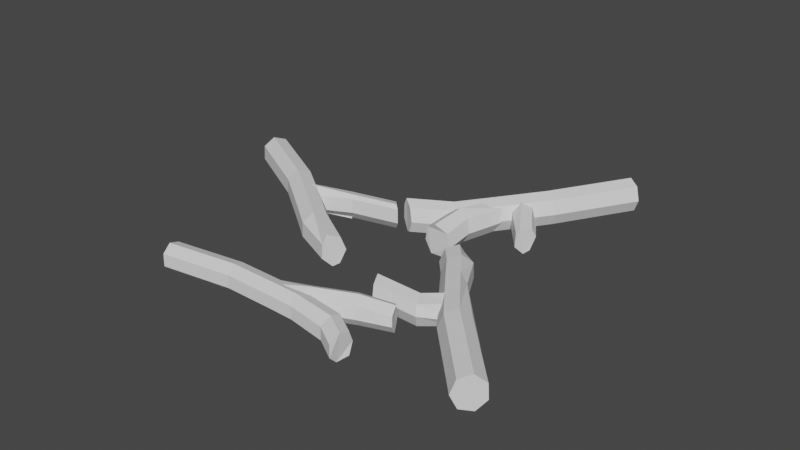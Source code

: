# Source: Branches3.blend  (saved by Blender 2.82.7; exported with 4.5.12 LTS)
import bpy
from mathutils import Matrix  # noqa: F401  (used for matrix-valued properties, if any)

bpy.ops.wm.read_factory_settings(use_empty=True)
scene = bpy.context.scene
scene.name = 'Scene'

# ---- collections
col_collection = bpy.data.collections.new('Collection'); scene.collection.children.link(col_collection)

# ---- world
world_world = bpy.data.worlds.new('World'); scene.world = world_world
world_world.use_nodes = True; world_world.node_tree.nodes.clear()
_N = world_world.node_tree.nodes; _L = world_world.node_tree.links
n0 = _N.new('ShaderNodeOutputWorld'); n0.name = 'World Output'; n0.location = (300, 300)
n1 = _N.new('ShaderNodeBackground'); n1.name = 'Background'; n1.location = (10, 300)
n1.inputs[0].default_value = (0.05088, 0.05088, 0.05088, 1.0)
_L.new(n1.outputs[0], n0.inputs[0])
n0.is_active_output = True
world_world.color = (0.05088, 0.05088, 0.05088)
world_world.use_sun_shadow = False
world_world.sun_shadow_jitter_overblur = 0.0

# ---- meshes
me_cylinder_005 = bpy.data.meshes.new('Cylinder.005')
me_cylinder_005.from_pydata([(0.05816, -1.115, -0.6104), (-0.6477, -0.6102, -0.6104), (0.8929, -0.8779, -0.6104), (0.05816, -1.115, -0.2467), (-0.4551, -1.026, -0.004474), (-0.6477, -0.6102, -0.2467), (0.8929, -0.8779, -0.2467), (0.3797, -0.7887, -0.004474), (1.228, -0.07747, -0.2467), (1.228, -0.07747, -0.6104), (0.7148, 0.01172, -0.004474), (0.8111, 0.6836, -0.2467), (0.8111, 0.6836, -0.6104), (0.2979, 0.7728, -0.004474), (-0.04384, 0.8322, -0.2467), (-0.04384, 0.8322, -0.6104), (-0.5571, 0.9214, -0.004474), (-0.6931, 0.2564, -0.2467), (-0.6931, 0.2564, -0.6104), (-1.206, 0.3456, -0.004474), (-1.501, 0.3968, 0.1224), (-1.161, -0.521, -0.004474), (-1.456, -0.4698, 0.1224), (-1.126, -0.3278, 0.2979), (-0.7499, -0.9746, 0.1224), (-0.8239, -0.8326, 0.2961), (0.08487, -0.7375, 0.1224), (0.01083, -0.5955, 0.3008), (0.42, 0.06295, 0.1224), (0.3459, 0.2049, 0.3008), (0.003073, 0.824, 0.1224), (-0.07097, 0.966, 0.3008), (-0.8519, 0.9726, 0.1224), (-0.5217, 1.115, 0.2979), (-1.171, 0.5388, 0.2979), (0.3928, 0.3968, -0.08379), (0.3854, -0.4698, -0.08653), (5.119, 0.2425, 0.0398), (0.27, -0.9313, -0.1291), (4.723, -0.2902, 0.1265), (0.1334, -0.7375, -0.1794), (5.02, 1.004, 0.06455), (0.07864, 0.06295, -0.1996), (4.712, 0.5764, 0.1292), (0.1301, 0.5549, -0.1821), (2.677, 0.966, -0.07068), (0.1156, 0.7035, -0.1298), (2.622, 1.115, -0.04318), (4.867, 1.152, 0.09062), (2.523, -0.3278, -0.01825), (0.3854, -0.4698, -0.08653), (0.3928, 0.3968, -0.08379), (0.27, -0.9313, -0.1291), (2.567, -0.5226, -0.03658), (0.1334, -0.7375, -0.1794), (2.84, -0.3288, -0.08502), (0.07864, 0.06295, -0.1996), (2.92, 0.2049, -0.1049), (0.1468, 0.5549, -0.1745), (2.82, 0.966, -0.08016), (2.667, 1.115, -0.05409), (0.2866, 0.7035, -0.1229), (2.512, 0.5388, -0.01556), (5.04, -0.2912, 0.05969), (4.766, -0.4851, 0.1081), (5.119, 0.2425, 0.0398), (4.723, -0.2902, 0.1265), (5.02, 1.004, 0.06455), (4.712, 0.5764, 0.1292), (4.867, 1.152, 0.09062), (5.04, -0.2912, 0.05969), (4.766, -0.4851, 0.1081)], [], [(0, 3, 5, 1), (0, 1, 18, 15, 12, 9, 2), (2, 6, 3, 0), (3, 4, 21, 5), (6, 7, 4, 3), (9, 8, 6, 2), (8, 10, 7, 6), (12, 11, 8, 9), (11, 13, 10, 8), (15, 14, 11, 12), (14, 16, 13, 11), (18, 17, 14, 15), (17, 19, 16, 14), (1, 5, 17, 18), (5, 21, 19, 17), (21, 22, 20, 19), (19, 20, 32, 16), (4, 24, 22, 21), (22, 23, 34, 20), (24, 25, 23, 22), (26, 27, 25, 24), (7, 26, 24, 4), (10, 28, 26, 7), (28, 29, 27, 26), (13, 30, 28, 10), (30, 31, 29, 28), (16, 32, 30, 13), (32, 33, 31, 30), (20, 34, 33, 32), (23, 25, 27, 29, 31, 33, 34), (36, 38, 52, 50), (46, 35, 51, 61), (42, 44, 58, 56), (35, 36, 50, 51), (47, 46, 61, 60), (46, 47, 45, 44), (38, 40, 54, 52), (45, 47, 60, 59), (50, 49, 62, 51), (52, 53, 49, 50), (54, 55, 53, 52), (56, 57, 55, 54), (58, 59, 57, 56), (51, 62, 60, 61), (57, 59, 41, 37), (44, 45, 59, 58), (40, 42, 56, 54), (62, 49, 39, 43), (60, 62, 43, 48), (49, 53, 64, 39), (55, 57, 37, 63), (59, 60, 48, 41), (53, 55, 63, 64), (66, 71, 70, 65, 67, 69, 68)])
_uv = me_cylinder_005.uv_layers.new(name='UVMap')
_uv.uv.foreach_set('vector', [1.0, 0.5, 1.0, 0.8399, 0.8571, 0.8399, 0.8571, 0.5, 0.75, 0.49, 0.9376, 0.3996, 0.984, 0.1966, 0.8541, 0.03377, 0.6459, 0.03377, 0.516, 0.1966, 0.5624, 0.3996, 0.1429, 0.5, 0.1429, 0.8399, 2.98e-08, 0.8399, 2.98e-08, 0.5, 1.0, 0.8399, 1.0, 0.9004, 0.8571, 0.9004, 0.8571, 0.8399, 0.1429, 0.8399, 0.1429, 0.9004, 2.98e-08, 0.9004, 2.98e-08, 0.8399, 0.2857, 0.5, 0.2857, 0.8399, 0.1429, 0.8399, 0.1429, 0.5, 0.2857, 0.8399, 0.2857, 0.9004, 0.1429, 0.9004, 0.1429, 0.8399, 0.4286, 0.5, 0.4286, 0.8399, 0.2857, 0.8399, 0.2857, 0.5, 0.4286, 0.8399, 0.4286, 0.9004, 0.2857, 0.9004, 0.2857, 0.8399, 0.5714, 0.5, 0.5714, 0.8399, 0.4286, 0.8399, 0.4286, 0.5, 0.5714, 0.8399, 0.5714, 0.9004, 0.4286, 0.9004, 0.4286, 0.8399, 0.7143, 0.5, 0.7143, 0.8399, 0.5714, 0.8399, 0.5714, 0.5, 0.7143, 0.8399, 0.7143, 0.9004, 0.5714, 0.9004, 0.5714, 0.8399, 0.8571, 0.5, 0.8571, 0.8399, 0.7143, 0.8399, 0.7143, 0.5, 0.8571, 0.8399, 0.8571, 0.9004, 0.7143, 0.9004, 0.7143, 0.8399, 0.8571, 0.9004, 0.8571, 0.9502, 0.7143, 0.9502, 0.7143, 0.9004, 0.7143, 0.9004, 0.7143, 0.9502, 0.5714, 0.9502, 0.5714, 0.9004, 1.0, 0.9004, 1.0, 0.9502, 0.8571, 0.9502, 0.8571, 0.9004, 0.8571, 0.9502, 0.8571, 1.0, 0.7143, 1.0, 0.7143, 0.9502, 1.0, 0.9502, 1.0, 1.0, 0.8571, 1.0, 0.8571, 0.9502, 0.1429, 0.9502, 0.1429, 1.0, 2.98e-08, 1.0, 2.98e-08, 0.9502, 0.1429, 0.9004, 0.1429, 0.9502, 2.98e-08, 0.9502, 2.98e-08, 0.9004, 0.2857, 0.9004, 0.2857, 0.9502, 0.1429, 0.9502, 0.1429, 0.9004, 0.2857, 0.9502, 0.2857, 1.0, 0.1429, 1.0, 0.1429, 0.9502, 0.4286, 0.9004, 0.4286, 0.9502, 0.2857, 0.9502, 0.2857, 0.9004, 0.4286, 0.9502, 0.4286, 1.0, 0.2857, 1.0, 0.2857, 0.9502, 0.5714, 0.9004, 0.5714, 0.9502, 0.4286, 0.9502, 0.4286, 0.9004, 0.5714, 0.9502, 0.5714, 1.0, 0.4286, 1.0, 0.4286, 0.9502, 0.7143, 0.9502, 0.7143, 1.0, 0.5714, 1.0, 0.5714, 0.9502, 0.4376, 0.3996, 0.25, 0.49, 0.06236, 0.3996, 0.01602, 0.1966, 0.1459, 0.03377, 0.3541, 0.03377, 0.484, 0.1966, 0.0, 0.0, 0.0, 0.0, 0.0, 0.0, 0.0, 0.0, 0.0, 0.0, 0.0, 0.0, 0.0, 0.0, 0.0, 0.0, 0.0, 0.0, 0.0, 0.0, 0.0, 0.0, 0.0, 0.0, 0.0, 0.0, 0.0, 0.0, 0.0, 0.0, 0.0, 0.0, 0.5714, 1.0, 0.5714, 0.9502, 0.5714, 0.9502, 0.5714, 1.0, 0.5714, 0.9502, 0.5714, 1.0, 0.4286, 1.0, 0.4286, 0.9502, 0.0, 0.0, 0.0, 0.0, 0.0, 0.0, 0.0, 0.0, 0.4286, 1.0, 0.5714, 1.0, 0.5714, 1.0, 0.4286, 1.0, 0.8571, 0.9502, 0.8571, 1.0, 0.7143, 1.0, 0.7143, 0.9502, 1.0, 0.9502, 1.0, 1.0, 0.8571, 1.0, 0.8571, 0.9502, 0.1429, 0.9502, 0.1429, 1.0, 2.98e-08, 1.0, 2.98e-08, 0.9502, 0.2857, 0.9502, 0.2857, 1.0, 0.1429, 1.0, 0.1429, 0.9502, 0.4286, 0.9502, 0.4286, 1.0, 0.2857, 1.0, 0.2857, 0.9502, 0.7143, 0.9502, 0.7143, 1.0, 0.5714, 1.0, 0.5714, 0.9502, 0.2857, 1.0, 0.4286, 1.0, 0.4286, 1.0, 0.2857, 1.0, 0.4286, 0.9502, 0.4286, 1.0, 0.4286, 1.0, 0.4286, 0.9502, 0.0, 0.0, 0.0, 0.0, 0.0, 0.0, 0.0, 0.0, 0.7143, 1.0, 0.8571, 1.0, 0.8571, 1.0, 0.7143, 1.0, 0.5714, 1.0, 0.7143, 1.0, 0.7143, 1.0, 0.5714, 1.0, 0.8571, 1.0, 1.0, 1.0, 1.0, 1.0, 0.8571, 1.0, 0.1429, 1.0, 0.2857, 1.0, 0.2857, 1.0, 0.1429, 1.0, 0.4286, 1.0, 0.5714, 1.0, 0.5714, 1.0, 0.4286, 1.0, 2.98e-08, 1.0, 0.1429, 1.0, 0.1429, 1.0, 2.98e-08, 1.0, 0.4376, 0.3996, 0.25, 0.49, 0.06236, 0.3996, 0.01602, 0.1966, 0.1459, 0.03377, 0.3541, 0.03377, 0.484, 0.1966])
me_cylinder_005.use_remesh_fix_poles = True
me_cylinder_005.use_remesh_preserve_attributes = False
me_cylinder_005.use_mirror_vertex_groups = False
me_cylinder_005.update()
me_cylinder_001 = bpy.data.meshes.new('Cylinder.001')
me_cylinder_001.from_pydata([(1.265, 1.124, 0.32), (2.069, 1.099, 0.2907), (-0.008905, 0.8843, 0.132), (0.7165, 0.4648, 0.3304), (0.8693, -0.3875, 0.3265), (-0.5697, 0.2274, 0.1379), (-1.172, 0.1657, 0.0165), (-0.4169, -0.625, 0.1339), (-1.001, -0.5801, 0.01253), (0.3344, -1.031, 0.1231), (-0.2331, -0.8924, 0.001685), (1.621, -0.7935, 0.3156), (1.118, -0.6848, 0.1135), (0.5272, -0.6833, -0.0433), (2.345, -0.4369, 0.2835), (1.345, 0.1528, 0.1124), (0.7426, 0.09111, -0.03797), (2.571, 0.4006, 0.2825), (0.8432, 0.8511, 0.1207), (0.2409, 0.7894, -0.02974), (-0.6112, 0.8226, 0.01061), (0.05816, -1.115, -0.6104), (-0.6477, -0.6102, -0.6104), (0.8929, -0.8779, -0.6104), (0.05816, -1.115, -0.2467), (-0.4551, -1.026, -0.004474), (-0.6477, -0.6102, -0.2467), (0.8929, -0.8779, -0.2467), (0.3797, -0.7887, -0.004474), (1.228, -0.07747, -0.2467), (1.228, -0.07747, -0.6104), (0.7148, 0.01172, -0.004474), (0.8111, 0.6836, -0.2467), (0.8111, 0.6836, -0.6104), (0.2979, 0.7728, -0.004474), (-0.04384, 0.8322, -0.2467), (-0.04384, 0.8322, -0.6104), (-0.5571, 0.9214, -0.004474), (-0.6931, 0.2564, -0.2467), (-0.6931, 0.2564, -0.6104), (-1.206, 0.3456, -0.004474), (-1.501, 0.3968, 0.1224), (-1.161, -0.521, -0.004474), (-1.456, -0.4698, 0.1224), (-2.273, -0.3278, 0.3048), (-0.7499, -0.9746, 0.1224), (-1.567, -0.8326, 0.3231), (0.08487, -0.7375, 0.1224), (-0.7321, -0.5955, 0.3277), (0.42, 0.06295, 0.1224), (-0.397, 0.2049, 0.3277), (0.003073, 0.824, 0.1224), (-0.8139, 0.966, 0.3277), (-0.8519, 0.9726, 0.1224), (-1.669, 1.115, 0.3048), (-2.318, 0.5388, 0.3048), (2.621, 1.156, 0.4446), (1.816, 1.181, 0.4738), (1.268, 0.5218, 0.4843), (1.422, -0.07621, 0.4799), (3.124, 0.7119, 0.4359), (2.898, -0.1256, 0.437), (2.173, -0.4822, 0.469), (-2.8, 1.287, 0.3973), (-3.449, 0.7107, 0.3973), (-1.945, 1.138, 0.4202), (-3.404, -0.1559, 0.3973), (-1.528, 0.3769, 0.4202), (-1.863, -0.4236, 0.4202), (-2.698, -0.6607, 0.4156)], [], [(0, 3, 58, 57), (2, 0, 1, 18), (5, 3, 0, 2), (7, 4, 3, 5), (8, 7, 5, 6), (6, 5, 2, 20), (10, 9, 7, 8), (9, 11, 4, 7), (13, 12, 9, 10), (12, 14, 11, 9), (16, 15, 12, 13), (15, 17, 14, 12), (19, 18, 15, 16), (18, 1, 17, 15), (20, 2, 18, 19), (21, 24, 26, 22), (21, 22, 39, 36, 33, 30, 23), (23, 27, 24, 21), (24, 25, 42, 26), (27, 28, 25, 24), (30, 29, 27, 23), (29, 31, 28, 27), (33, 32, 29, 30), (32, 34, 31, 29), (36, 35, 32, 33), (35, 37, 34, 32), (39, 38, 35, 36), (38, 40, 37, 35), (22, 26, 38, 39), (26, 42, 40, 38), (42, 43, 41, 40), (40, 41, 53, 37), (25, 45, 43, 42), (43, 44, 55, 41), (45, 46, 44, 43), (47, 48, 46, 45), (28, 47, 45, 25), (31, 49, 47, 28), (49, 50, 48, 47), (34, 51, 49, 31), (51, 52, 50, 49), (37, 53, 51, 34), (53, 54, 52, 51), (41, 55, 54, 53), (46, 48, 68, 69), (56, 57, 58, 59, 62, 61, 60), (1, 0, 57, 56), (17, 1, 56, 60), (3, 4, 59, 58), (4, 11, 62, 59), (11, 14, 61, 62), (14, 17, 60, 61), (66, 69, 68, 67, 65, 63, 64), (50, 52, 65, 67), (55, 44, 66, 64), (54, 55, 64, 63), (44, 46, 69, 66), (48, 50, 67, 68), (52, 54, 63, 65)])
_uv = me_cylinder_001.uv_layers.new(name='UVMap')
_uv.uv.foreach_set('vector', [2.98e-08, 1.0, 0.1429, 1.0, 0.1429, 1.0, 2.98e-08, 1.0, 1.0, 0.9502, 1.0, 1.0, 0.8571, 1.0, 0.8571, 0.9502, 0.1429, 0.9502, 0.1429, 1.0, 2.98e-08, 1.0, 2.98e-08, 0.9502, 0.2857, 0.9502, 0.2857, 1.0, 0.1429, 1.0, 0.1429, 0.9502, 0.2857, 0.9004, 0.2857, 0.9502, 0.1429, 0.9502, 0.1429, 0.9004, 0.1429, 0.9004, 0.1429, 0.9502, 2.98e-08, 0.9502, 2.98e-08, 0.9004, 0.4286, 0.9004, 0.4286, 0.9502, 0.2857, 0.9502, 0.2857, 0.9004, 0.4286, 0.9502, 0.4286, 1.0, 0.2857, 1.0, 0.2857, 0.9502, 0.5714, 0.9004, 0.5714, 0.9502, 0.4286, 0.9502, 0.4286, 0.9004, 0.5714, 0.9502, 0.5714, 1.0, 0.4286, 1.0, 0.4286, 0.9502, 0.7143, 0.9004, 0.7143, 0.9502, 0.5714, 0.9502, 0.5714, 0.9004, 0.7143, 0.9502, 0.7143, 1.0, 0.5714, 1.0, 0.5714, 0.9502, 0.8571, 0.9004, 0.8571, 0.9502, 0.7143, 0.9502, 0.7143, 0.9004, 0.8571, 0.9502, 0.8571, 1.0, 0.7143, 1.0, 0.7143, 0.9502, 1.0, 0.9004, 1.0, 0.9502, 0.8571, 0.9502, 0.8571, 0.9004, 1.0, 0.5, 1.0, 0.8399, 0.8571, 0.8399, 0.8571, 0.5, 0.75, 0.49, 0.9376, 0.3996, 0.984, 0.1966, 0.8541, 0.03377, 0.6459, 0.03377, 0.516, 0.1966, 0.5624, 0.3996, 0.1429, 0.5, 0.1429, 0.8399, 2.98e-08, 0.8399, 2.98e-08, 0.5, 1.0, 0.8399, 1.0, 0.9004, 0.8571, 0.9004, 0.8571, 0.8399, 0.1429, 0.8399, 0.1429, 0.9004, 2.98e-08, 0.9004, 2.98e-08, 0.8399, 0.2857, 0.5, 0.2857, 0.8399, 0.1429, 0.8399, 0.1429, 0.5, 0.2857, 0.8399, 0.2857, 0.9004, 0.1429, 0.9004, 0.1429, 0.8399, 0.4286, 0.5, 0.4286, 0.8399, 0.2857, 0.8399, 0.2857, 0.5, 0.4286, 0.8399, 0.4286, 0.9004, 0.2857, 0.9004, 0.2857, 0.8399, 0.5714, 0.5, 0.5714, 0.8399, 0.4286, 0.8399, 0.4286, 0.5, 0.5714, 0.8399, 0.5714, 0.9004, 0.4286, 0.9004, 0.4286, 0.8399, 0.7143, 0.5, 0.7143, 0.8399, 0.5714, 0.8399, 0.5714, 0.5, 0.7143, 0.8399, 0.7143, 0.9004, 0.5714, 0.9004, 0.5714, 0.8399, 0.8571, 0.5, 0.8571, 0.8399, 0.7143, 0.8399, 0.7143, 0.5, 0.8571, 0.8399, 0.8571, 0.9004, 0.7143, 0.9004, 0.7143, 0.8399, 0.8571, 0.9004, 0.8571, 0.9502, 0.7143, 0.9502, 0.7143, 0.9004, 0.7143, 0.9004, 0.7143, 0.9502, 0.5714, 0.9502, 0.5714, 0.9004, 1.0, 0.9004, 1.0, 0.9502, 0.8571, 0.9502, 0.8571, 0.9004, 0.8571, 0.9502, 0.8571, 1.0, 0.7143, 1.0, 0.7143, 0.9502, 1.0, 0.9502, 1.0, 1.0, 0.8571, 1.0, 0.8571, 0.9502, 0.1429, 0.9502, 0.1429, 1.0, 2.98e-08, 1.0, 2.98e-08, 0.9502, 0.1429, 0.9004, 0.1429, 0.9502, 2.98e-08, 0.9502, 2.98e-08, 0.9004, 0.2857, 0.9004, 0.2857, 0.9502, 0.1429, 0.9502, 0.1429, 0.9004, 0.2857, 0.9502, 0.2857, 1.0, 0.1429, 1.0, 0.1429, 0.9502, 0.4286, 0.9004, 0.4286, 0.9502, 0.2857, 0.9502, 0.2857, 0.9004, 0.4286, 0.9502, 0.4286, 1.0, 0.2857, 1.0, 0.2857, 0.9502, 0.5714, 0.9004, 0.5714, 0.9502, 0.4286, 0.9502, 0.4286, 0.9004, 0.5714, 0.9502, 0.5714, 1.0, 0.4286, 1.0, 0.4286, 0.9502, 0.7143, 0.9502, 0.7143, 1.0, 0.5714, 1.0, 0.5714, 0.9502, 2.98e-08, 1.0, 0.1429, 1.0, 0.1429, 1.0, 2.98e-08, 1.0, 0.4376, 0.3996, 0.25, 0.49, 0.06236, 0.3996, 0.01602, 0.1966, 0.1459, 0.03377, 0.3541, 0.03377, 0.484, 0.1966, 0.8571, 1.0, 1.0, 1.0, 1.0, 1.0, 0.8571, 1.0, 0.7143, 1.0, 0.8571, 1.0, 0.8571, 1.0, 0.7143, 1.0, 0.1429, 1.0, 0.2857, 1.0, 0.2857, 1.0, 0.1429, 1.0, 0.2857, 1.0, 0.4286, 1.0, 0.4286, 1.0, 0.2857, 1.0, 0.4286, 1.0, 0.5714, 1.0, 0.5714, 1.0, 0.4286, 1.0, 0.5714, 1.0, 0.7143, 1.0, 0.7143, 1.0, 0.5714, 1.0, 0.4376, 0.3996, 0.25, 0.49, 0.06236, 0.3996, 0.01602, 0.1966, 0.1459, 0.03377, 0.3541, 0.03377, 0.484, 0.1966, 0.2857, 1.0, 0.4286, 1.0, 0.4286, 1.0, 0.2857, 1.0, 0.7143, 1.0, 0.8571, 1.0, 0.8571, 1.0, 0.7143, 1.0, 0.5714, 1.0, 0.7143, 1.0, 0.7143, 1.0, 0.5714, 1.0, 0.8571, 1.0, 1.0, 1.0, 1.0, 1.0, 0.8571, 1.0, 0.1429, 1.0, 0.2857, 1.0, 0.2857, 1.0, 0.1429, 1.0, 0.4286, 1.0, 0.5714, 1.0, 0.5714, 1.0, 0.4286, 1.0])
me_cylinder_001.use_remesh_fix_poles = True
me_cylinder_001.use_remesh_preserve_attributes = False
me_cylinder_001.use_mirror_vertex_groups = False
me_cylinder_001.update()
me_cylinder_002 = bpy.data.meshes.new('Cylinder.002')
me_cylinder_002.from_pydata([(1.018, 1.124, 0.2544), (1.822, 1.099, 0.2251), (0.1433, 0.8843, 0.1395), (0.4695, 0.4648, 0.2648), (0.6223, -0.3875, 0.2609), (-0.5697, 0.2274, 0.1379), (-1.172, 0.1657, 0.0165), (-0.4169, -0.625, 0.1339), (-1.001, -0.5801, 0.01253), (0.3344, -1.031, 0.1231), (-0.2331, -0.8924, 0.001685), (1.374, -0.7935, 0.25), (1.118, -0.6848, 0.1135), (0.5272, -0.6833, -0.0433), (2.098, -0.4369, 0.2179), (1.345, 0.1528, 0.1124), (0.7426, 0.09111, -0.03797), (2.324, 0.4006, 0.2169), (0.8432, 0.8511, 0.1207), (0.2409, 0.7894, -0.02974), (-0.6112, 0.8226, 0.01061), (0.05816, -1.115, -0.6104), (-0.6477, -0.6102, -0.6104), (0.8929, -0.8779, -0.6104), (0.05816, -1.115, -0.2467), (-0.4551, -1.026, -0.004474), (-0.6477, -0.6102, -0.2467), (0.8929, -0.8779, -0.2467), (0.3797, -0.7887, -0.004474), (1.228, -0.07747, -0.2467), (1.228, -0.07747, -0.6104), (0.7148, 0.01172, -0.004474), (0.8111, 0.6836, -0.2467), (0.8111, 0.6836, -0.6104), (0.2979, 0.7728, -0.004474), (-0.04384, 0.8322, -0.2467), (-0.04384, 0.8322, -0.6104), (-0.5571, 0.9214, -0.004474), (-0.6931, 0.2564, -0.2467), (-0.6931, 0.2564, -0.6104), (-1.206, 0.3456, -0.004474), (-1.501, 0.3968, 0.1224), (-1.161, -0.521, -0.004474), (-1.456, -0.4698, 0.1224), (-2.831, -0.3278, 0.2771), (-0.7499, -0.9746, 0.1224), (-2.529, -0.8326, 0.2753), (0.08487, -0.7375, 0.1224), (-1.695, -0.5955, 0.28), (0.42, 0.06295, 0.1224), (-1.36, 0.2049, 0.28), (0.003073, 0.824, 0.1224), (-1.776, 0.966, 0.28), (-0.8519, 0.9726, 0.1224), (-2.227, 1.115, 0.2771), (-2.876, 0.5388, 0.2771), (0.3928, 0.3968, -0.08379), (0.3854, -0.4698, -0.08653), (3.106, -0.3278, -0.02888), (0.27, -0.9313, -0.1291), (3.028, -0.5226, -0.04678), (0.1334, -0.7375, -0.1794), (2.967, -0.3288, -0.09788), (0.07864, 0.06295, -0.1996), (2.912, 0.2049, -0.1181), (0.1468, 0.5549, -0.1745), (2.98, 0.966, -0.09295), (0.2866, 0.7035, -0.1229), (3.007, 1.115, -0.0653), (3.113, 0.5388, -0.02614)], [], [(1, 0, 3, 4, 11, 14, 17), (2, 0, 1, 18), (5, 3, 0, 2), (7, 4, 3, 5), (8, 7, 5, 6), (6, 5, 2, 20), (10, 9, 7, 8), (9, 11, 4, 7), (13, 12, 9, 10), (12, 14, 11, 9), (16, 15, 12, 13), (15, 17, 14, 12), (19, 18, 15, 16), (18, 1, 17, 15), (20, 2, 18, 19), (21, 24, 26, 22), (21, 22, 39, 36, 33, 30, 23), (23, 27, 24, 21), (24, 25, 42, 26), (27, 28, 25, 24), (30, 29, 27, 23), (29, 31, 28, 27), (33, 32, 29, 30), (32, 34, 31, 29), (36, 35, 32, 33), (35, 37, 34, 32), (39, 38, 35, 36), (38, 40, 37, 35), (22, 26, 38, 39), (26, 42, 40, 38), (42, 43, 41, 40), (40, 41, 53, 37), (25, 45, 43, 42), (43, 44, 55, 41), (45, 46, 44, 43), (47, 48, 46, 45), (28, 47, 45, 25), (31, 49, 47, 28), (49, 50, 48, 47), (34, 51, 49, 31), (51, 52, 50, 49), (37, 53, 51, 34), (53, 54, 52, 51), (41, 55, 54, 53), (44, 46, 48, 50, 52, 54, 55), (57, 58, 69, 56), (59, 60, 58, 57), (61, 62, 60, 59), (63, 64, 62, 61), (65, 66, 64, 63), (67, 68, 66, 65), (56, 69, 68, 67), (58, 60, 62, 64, 66, 68, 69)])
_uv = me_cylinder_002.uv_layers.new(name='UVMap')
_uv.uv.foreach_set('vector', [0.4376, 0.3996, 0.25, 0.49, 0.06236, 0.3996, 0.01602, 0.1966, 0.1459, 0.03377, 0.3541, 0.03377, 0.484, 0.1966, 1.0, 0.9502, 1.0, 1.0, 0.8571, 1.0, 0.8571, 0.9502, 0.1429, 0.9502, 0.1429, 1.0, 2.98e-08, 1.0, 2.98e-08, 0.9502, 0.2857, 0.9502, 0.2857, 1.0, 0.1429, 1.0, 0.1429, 0.9502, 0.2857, 0.9004, 0.2857, 0.9502, 0.1429, 0.9502, 0.1429, 0.9004, 0.1429, 0.9004, 0.1429, 0.9502, 2.98e-08, 0.9502, 2.98e-08, 0.9004, 0.4286, 0.9004, 0.4286, 0.9502, 0.2857, 0.9502, 0.2857, 0.9004, 0.4286, 0.9502, 0.4286, 1.0, 0.2857, 1.0, 0.2857, 0.9502, 0.5714, 0.9004, 0.5714, 0.9502, 0.4286, 0.9502, 0.4286, 0.9004, 0.5714, 0.9502, 0.5714, 1.0, 0.4286, 1.0, 0.4286, 0.9502, 0.7143, 0.9004, 0.7143, 0.9502, 0.5714, 0.9502, 0.5714, 0.9004, 0.7143, 0.9502, 0.7143, 1.0, 0.5714, 1.0, 0.5714, 0.9502, 0.8571, 0.9004, 0.8571, 0.9502, 0.7143, 0.9502, 0.7143, 0.9004, 0.8571, 0.9502, 0.8571, 1.0, 0.7143, 1.0, 0.7143, 0.9502, 1.0, 0.9004, 1.0, 0.9502, 0.8571, 0.9502, 0.8571, 0.9004, 1.0, 0.5, 1.0, 0.8399, 0.8571, 0.8399, 0.8571, 0.5, 0.75, 0.49, 0.9376, 0.3996, 0.984, 0.1966, 0.8541, 0.03377, 0.6459, 0.03377, 0.516, 0.1966, 0.5624, 0.3996, 0.1429, 0.5, 0.1429, 0.8399, 2.98e-08, 0.8399, 2.98e-08, 0.5, 1.0, 0.8399, 1.0, 0.9004, 0.8571, 0.9004, 0.8571, 0.8399, 0.1429, 0.8399, 0.1429, 0.9004, 2.98e-08, 0.9004, 2.98e-08, 0.8399, 0.2857, 0.5, 0.2857, 0.8399, 0.1429, 0.8399, 0.1429, 0.5, 0.2857, 0.8399, 0.2857, 0.9004, 0.1429, 0.9004, 0.1429, 0.8399, 0.4286, 0.5, 0.4286, 0.8399, 0.2857, 0.8399, 0.2857, 0.5, 0.4286, 0.8399, 0.4286, 0.9004, 0.2857, 0.9004, 0.2857, 0.8399, 0.5714, 0.5, 0.5714, 0.8399, 0.4286, 0.8399, 0.4286, 0.5, 0.5714, 0.8399, 0.5714, 0.9004, 0.4286, 0.9004, 0.4286, 0.8399, 0.7143, 0.5, 0.7143, 0.8399, 0.5714, 0.8399, 0.5714, 0.5, 0.7143, 0.8399, 0.7143, 0.9004, 0.5714, 0.9004, 0.5714, 0.8399, 0.8571, 0.5, 0.8571, 0.8399, 0.7143, 0.8399, 0.7143, 0.5, 0.8571, 0.8399, 0.8571, 0.9004, 0.7143, 0.9004, 0.7143, 0.8399, 0.8571, 0.9004, 0.8571, 0.9502, 0.7143, 0.9502, 0.7143, 0.9004, 0.7143, 0.9004, 0.7143, 0.9502, 0.5714, 0.9502, 0.5714, 0.9004, 1.0, 0.9004, 1.0, 0.9502, 0.8571, 0.9502, 0.8571, 0.9004, 0.8571, 0.9502, 0.8571, 1.0, 0.7143, 1.0, 0.7143, 0.9502, 1.0, 0.9502, 1.0, 1.0, 0.8571, 1.0, 0.8571, 0.9502, 0.1429, 0.9502, 0.1429, 1.0, 2.98e-08, 1.0, 2.98e-08, 0.9502, 0.1429, 0.9004, 0.1429, 0.9502, 2.98e-08, 0.9502, 2.98e-08, 0.9004, 0.2857, 0.9004, 0.2857, 0.9502, 0.1429, 0.9502, 0.1429, 0.9004, 0.2857, 0.9502, 0.2857, 1.0, 0.1429, 1.0, 0.1429, 0.9502, 0.4286, 0.9004, 0.4286, 0.9502, 0.2857, 0.9502, 0.2857, 0.9004, 0.4286, 0.9502, 0.4286, 1.0, 0.2857, 1.0, 0.2857, 0.9502, 0.5714, 0.9004, 0.5714, 0.9502, 0.4286, 0.9502, 0.4286, 0.9004, 0.5714, 0.9502, 0.5714, 1.0, 0.4286, 1.0, 0.4286, 0.9502, 0.7143, 0.9502, 0.7143, 1.0, 0.5714, 1.0, 0.5714, 0.9502, 0.4376, 0.3996, 0.25, 0.49, 0.06236, 0.3996, 0.01602, 0.1966, 0.1459, 0.03377, 0.3541, 0.03377, 0.484, 0.1966, 0.8571, 0.9502, 0.8571, 1.0, 0.7143, 1.0, 0.7143, 0.9502, 1.0, 0.9502, 1.0, 1.0, 0.8571, 1.0, 0.8571, 0.9502, 0.1429, 0.9502, 0.1429, 1.0, 2.98e-08, 1.0, 2.98e-08, 0.9502, 0.2857, 0.9502, 0.2857, 1.0, 0.1429, 1.0, 0.1429, 0.9502, 0.4286, 0.9502, 0.4286, 1.0, 0.2857, 1.0, 0.2857, 0.9502, 0.5714, 0.9502, 0.5714, 1.0, 0.4286, 1.0, 0.4286, 0.9502, 0.7143, 0.9502, 0.7143, 1.0, 0.5714, 1.0, 0.5714, 0.9502, 0.4376, 0.3996, 0.25, 0.49, 0.06236, 0.3996, 0.01602, 0.1966, 0.1459, 0.03377, 0.3541, 0.03377, 0.484, 0.1966])
me_cylinder_002.use_remesh_fix_poles = True
me_cylinder_002.use_remesh_preserve_attributes = False
me_cylinder_002.use_mirror_vertex_groups = False
me_cylinder_002.update()
me_cylinder_003 = bpy.data.meshes.new('Cylinder.003')
me_cylinder_003.from_pydata([(0.5272, -0.6833, -0.0433), (0.7426, 0.09111, -0.03797), (0.2409, 0.7894, -0.02974), (0.05816, -1.115, -0.6104), (-0.6477, -0.6102, -0.6104), (0.8929, -0.8779, -0.6104), (0.05816, -1.115, -0.2467), (-0.4551, -1.026, -0.004474), (-0.6477, -0.6102, -0.2467), (0.8929, -0.8779, -0.2467), (0.3797, -0.7887, -0.004474), (1.228, -0.07747, -0.2467), (1.228, -0.07747, -0.6104), (0.7148, 0.01172, -0.004474), (0.8111, 0.6836, -0.2467), (0.8111, 0.6836, -0.6104), (0.2979, 0.7728, -0.004474), (-0.04384, 0.8322, -0.2467), (-0.04384, 0.8322, -0.6104), (-0.5571, 0.9214, -0.004474), (-0.6931, 0.2564, -0.6104), (-0.8313, 0.3456, -0.02853), (-1.501, 0.3968, 0.1224), (-0.7859, -0.521, -0.02853), (-1.456, -0.4698, 0.1224), (-1.126, -0.3278, 0.2167), (-0.7499, -0.9746, 0.1224), (-0.8239, -0.8326, 0.2149), (0.08487, -0.7375, 0.1224), (0.01083, -0.5955, 0.2196), (0.42, 0.06295, 0.1224), (0.3459, 0.2049, 0.2196), (0.003073, 0.824, 0.1224), (-0.07097, 0.966, 0.2196), (-0.8519, 0.9726, 0.1224), (-0.5217, 1.115, 0.2167), (-1.171, 0.5388, 0.2167), (0.3928, 0.3968, -0.08379), (0.3854, -0.4698, -0.08653), (4.407, 0.2425, -0.001675), (0.27, -0.9313, -0.1291), (4.01, -0.2902, 0.08499), (0.1334, -0.7375, -0.1794), (4.308, 1.004, 0.02307), (0.07864, 0.06295, -0.1996), (4.0, 0.5764, 0.08768), (0.1301, 0.5549, -0.1821), (2.677, 0.966, -0.07068), (0.1156, 0.7035, -0.1298), (2.622, 1.115, -0.04318), (4.154, 1.152, 0.04914), (1.811, -0.3278, -0.05972), (0.3854, -0.4698, -0.08653), (0.3928, 0.3968, -0.08379), (0.27, -0.9313, -0.1291), (1.855, -0.5226, -0.07805), (0.1334, -0.7375, -0.1794), (2.128, -0.3288, -0.1265), (0.07864, 0.06295, -0.1996), (2.208, 0.2049, -0.1464), (0.1468, 0.5549, -0.1745), (2.108, 0.966, -0.1216), (1.955, 1.115, -0.09557), (0.2866, 0.7035, -0.1229), (1.8, 0.5388, -0.05703), (4.327, -0.2912, 0.01822), (4.054, -0.4851, 0.06666), (4.407, 0.2425, -0.001675), (4.01, -0.2902, 0.08499), (4.308, 1.004, 0.02307), (4.0, 0.5764, 0.08768), (4.154, 1.152, 0.04914), (4.327, -0.2912, 0.01822), (4.054, -0.4851, 0.06666), (0.03588, 0.8303, -0.6074), (-0.6133, 0.2545, -0.6074), (-0.568, -0.6121, -0.6074), (-0.9098, 0.3, -0.306), (-0.6261, -0.6285, -0.2334), (-0.2606, 0.8758, -0.306)], [], [(3, 6, 8, 4), (3, 4, 20, 18, 15, 12, 5), (5, 9, 6, 3), (6, 7, 23, 8), (9, 10, 7, 6), (12, 11, 9, 5), (11, 13, 10, 9), (15, 14, 11, 12), (14, 16, 13, 11), (18, 17, 14, 15), (17, 19, 16, 14), (23, 24, 22, 21), (21, 22, 34, 19), (7, 26, 24, 23), (24, 25, 36, 22), (26, 27, 25, 24), (28, 29, 27, 26), (10, 28, 26, 7), (13, 30, 28, 10), (30, 31, 29, 28), (16, 32, 30, 13), (32, 33, 31, 30), (19, 34, 32, 16), (34, 35, 33, 32), (22, 36, 35, 34), (25, 27, 29, 31, 33, 35, 36), (38, 40, 54, 52), (48, 37, 53, 63), (44, 46, 60, 58), (37, 38, 52, 53), (49, 48, 63, 62), (48, 49, 47, 46), (40, 42, 56, 54), (47, 49, 62, 61), (52, 51, 64, 53), (54, 55, 51, 52), (56, 57, 55, 54), (58, 59, 57, 56), (60, 61, 59, 58), (53, 64, 62, 63), (59, 61, 43, 39), (46, 47, 61, 60), (42, 44, 58, 56), (64, 51, 41, 45), (62, 64, 45, 50), (51, 55, 66, 41), (57, 59, 39, 65), (61, 62, 50, 43), (55, 57, 65, 66), (68, 73, 72, 67, 69, 71, 70), (78, 77, 75, 76), (77, 79, 74, 75), (21, 19, 79, 77), (23, 21, 77, 78)])
_uv = me_cylinder_003.uv_layers.new(name='UVMap')
_uv.uv.foreach_set('vector', [1.0, 0.5, 1.0, 0.8399, 0.8571, 0.8399, 0.8571, 0.5, 0.75, 0.49, 0.9376, 0.3996, 0.984, 0.1966, 0.8541, 0.03377, 0.6459, 0.03377, 0.516, 0.1966, 0.5624, 0.3996, 0.1429, 0.5, 0.1429, 0.8399, 2.98e-08, 0.8399, 2.98e-08, 0.5, 1.0, 0.8399, 1.0, 0.9004, 0.8571, 0.9004, 0.8571, 0.8399, 0.1429, 0.8399, 0.1429, 0.9004, 2.98e-08, 0.9004, 2.98e-08, 0.8399, 0.2857, 0.5, 0.2857, 0.8399, 0.1429, 0.8399, 0.1429, 0.5, 0.2857, 0.8399, 0.2857, 0.9004, 0.1429, 0.9004, 0.1429, 0.8399, 0.4286, 0.5, 0.4286, 0.8399, 0.2857, 0.8399, 0.2857, 0.5, 0.4286, 0.8399, 0.4286, 0.9004, 0.2857, 0.9004, 0.2857, 0.8399, 0.5714, 0.5, 0.5714, 0.8399, 0.4286, 0.8399, 0.4286, 0.5, 0.5714, 0.8399, 0.5714, 0.9004, 0.4286, 0.9004, 0.4286, 0.8399, 0.8571, 0.9004, 0.8571, 0.9502, 0.7143, 0.9502, 0.7143, 0.9004, 0.7143, 0.9004, 0.7143, 0.9502, 0.5714, 0.9502, 0.5714, 0.9004, 1.0, 0.9004, 1.0, 0.9502, 0.8571, 0.9502, 0.8571, 0.9004, 0.8571, 0.9502, 0.8571, 1.0, 0.7143, 1.0, 0.7143, 0.9502, 1.0, 0.9502, 1.0, 1.0, 0.8571, 1.0, 0.8571, 0.9502, 0.1429, 0.9502, 0.1429, 1.0, 2.98e-08, 1.0, 2.98e-08, 0.9502, 0.1429, 0.9004, 0.1429, 0.9502, 2.98e-08, 0.9502, 2.98e-08, 0.9004, 0.2857, 0.9004, 0.2857, 0.9502, 0.1429, 0.9502, 0.1429, 0.9004, 0.2857, 0.9502, 0.2857, 1.0, 0.1429, 1.0, 0.1429, 0.9502, 0.4286, 0.9004, 0.4286, 0.9502, 0.2857, 0.9502, 0.2857, 0.9004, 0.4286, 0.9502, 0.4286, 1.0, 0.2857, 1.0, 0.2857, 0.9502, 0.5714, 0.9004, 0.5714, 0.9502, 0.4286, 0.9502, 0.4286, 0.9004, 0.5714, 0.9502, 0.5714, 1.0, 0.4286, 1.0, 0.4286, 0.9502, 0.7143, 0.9502, 0.7143, 1.0, 0.5714, 1.0, 0.5714, 0.9502, 0.4376, 0.3996, 0.25, 0.49, 0.06236, 0.3996, 0.01602, 0.1966, 0.1459, 0.03377, 0.3541, 0.03377, 0.484, 0.1966, 0.0, 0.0, 0.0, 0.0, 0.0, 0.0, 0.0, 0.0, 0.0, 0.0, 0.0, 0.0, 0.0, 0.0, 0.0, 0.0, 0.0, 0.0, 0.0, 0.0, 0.0, 0.0, 0.0, 0.0, 0.0, 0.0, 0.0, 0.0, 0.0, 0.0, 0.0, 0.0, 0.5714, 1.0, 0.5714, 0.9502, 0.5714, 0.9502, 0.5714, 1.0, 0.5714, 0.9502, 0.5714, 1.0, 0.4286, 1.0, 0.4286, 0.9502, 0.0, 0.0, 0.0, 0.0, 0.0, 0.0, 0.0, 0.0, 0.4286, 1.0, 0.5714, 1.0, 0.5714, 1.0, 0.4286, 1.0, 0.8571, 0.9502, 0.8571, 1.0, 0.7143, 1.0, 0.7143, 0.9502, 1.0, 0.9502, 1.0, 1.0, 0.8571, 1.0, 0.8571, 0.9502, 0.1429, 0.9502, 0.1429, 1.0, 2.98e-08, 1.0, 2.98e-08, 0.9502, 0.2857, 0.9502, 0.2857, 1.0, 0.1429, 1.0, 0.1429, 0.9502, 0.4286, 0.9502, 0.4286, 1.0, 0.2857, 1.0, 0.2857, 0.9502, 0.7143, 0.9502, 0.7143, 1.0, 0.5714, 1.0, 0.5714, 0.9502, 0.2857, 1.0, 0.4286, 1.0, 0.4286, 1.0, 0.2857, 1.0, 0.4286, 0.9502, 0.4286, 1.0, 0.4286, 1.0, 0.4286, 0.9502, 0.0, 0.0, 0.0, 0.0, 0.0, 0.0, 0.0, 0.0, 0.7143, 1.0, 0.8571, 1.0, 0.8571, 1.0, 0.7143, 1.0, 0.5714, 1.0, 0.7143, 1.0, 0.7143, 1.0, 0.5714, 1.0, 0.8571, 1.0, 1.0, 1.0, 1.0, 1.0, 0.8571, 1.0, 0.1429, 1.0, 0.2857, 1.0, 0.2857, 1.0, 0.1429, 1.0, 0.4286, 1.0, 0.5714, 1.0, 0.5714, 1.0, 0.4286, 1.0, 2.98e-08, 1.0, 0.1429, 1.0, 0.1429, 1.0, 2.98e-08, 1.0, 0.4376, 0.3996, 0.25, 0.49, 0.06236, 0.3996, 0.01602, 0.1966, 0.1459, 0.03377, 0.3541, 0.03377, 0.484, 0.1966, 0.8571, 0.9004, 0.7143, 0.9004, 0.7143, 0.9004, 0.8571, 0.9004, 0.7143, 0.9004, 0.5714, 0.9004, 0.5714, 0.9004, 0.7143, 0.9004, 0.7143, 0.9004, 0.5714, 0.9004, 0.5714, 0.9004, 0.7143, 0.9004, 0.8571, 0.9004, 0.7143, 0.9004, 0.7143, 0.9004, 0.8571, 0.9004])
me_cylinder_003.use_remesh_fix_poles = True
me_cylinder_003.use_remesh_preserve_attributes = False
me_cylinder_003.use_mirror_vertex_groups = False
me_cylinder_003.update()

# ---- objects
ob_cylinder_001 = bpy.data.objects.new('Cylinder.001', me_cylinder_005)
ob_cylinder_003 = bpy.data.objects.new('Cylinder.003', me_cylinder_001)
ob_cylinder_002 = bpy.data.objects.new('Cylinder.002', me_cylinder_002)
ob_cylinder_004 = bpy.data.objects.new('Cylinder.004', me_cylinder_003)

# ---- transforms, parenting, visibility, modifiers, constraints
ob_cylinder_001.location = (-3.078, -4.565, -0.07474)
ob_cylinder_001.rotation_euler = (1.571, -0.0, 1.062)
ob_cylinder_001.scale = (0.2545, -0.2815, 4.164)
ob_cylinder_001.lineart.crease_threshold = 0.0
ob_cylinder_003.location = (-1.482, -6.922, 0.05816)
ob_cylinder_003.rotation_euler = (1.545, 0.005623, 1.68)
ob_cylinder_003.scale = (0.2083, -0.2304, 3.408)
ob_cylinder_003.lineart.crease_threshold = 0.0
ob_cylinder_002.location = (-0.8496, -2.945, -0.07474)
ob_cylinder_002.rotation_euler = (1.571, -0.0, 5.745)
ob_cylinder_002.scale = (0.2545, -0.2815, 4.164)
ob_cylinder_002.lineart.crease_threshold = 0.0
ob_cylinder_004.location = (0.0777, -5.102, -0.07474)
ob_cylinder_004.rotation_euler = (1.571, -0.0, -2.38)
ob_cylinder_004.scale = (0.2545, -0.2815, 4.164)
ob_cylinder_004.lineart.crease_threshold = 0.0

# ---- collection membership
col_collection.objects.link(ob_cylinder_001)
col_collection.objects.link(ob_cylinder_003)
col_collection.objects.link(ob_cylinder_002)
col_collection.objects.link(ob_cylinder_004)

# ---- scene / render settings (as saved in the file)
scene.frame_start = 1; scene.frame_end = 250; scene.frame_set(1)
scene.render.engine = 'BLENDER_EEVEE_NEXT'
scene.cycles.use_denoising = False
scene.cycles.samples = 128
scene.cycles.sampling_pattern = 'TABULATED_SOBOL'
scene.cycles.use_adaptive_sampling = False
scene.cycles.use_light_tree = False
scene.view_settings.view_transform = 'Filmic'
bpy.context.view_layer.update()

# ---- added for rendering (the .blend has no active camera and no usable light): camera, sun
cam_auto = bpy.data.cameras.new('AutoCamera')
cam_auto.lens = 50.0
cam_auto.sensor_width = 36.0
cam_auto.clip_end = 1000.0
ob_auto_camera = bpy.data.objects.new('AutoCamera', cam_auto)
scene.collection.objects.link(ob_auto_camera)
ob_auto_camera.location = (8.19499, -15.9863, 7.88795)
ob_auto_camera.rotation_euler = (1.09748, -7.21219e-08, 0.694738)
scene.camera = ob_auto_camera
light_auto_sun = bpy.data.lights.new('AutoSun', 'SUN')
light_auto_sun.energy = 3.0
light_auto_sun.angle = 0.0523599
ob_auto_sun = bpy.data.objects.new('AutoSun', light_auto_sun)
scene.collection.objects.link(ob_auto_sun)
ob_auto_sun.rotation_euler = (0.872665, 0.174533, 0.523599)
bpy.context.view_layer.update()
